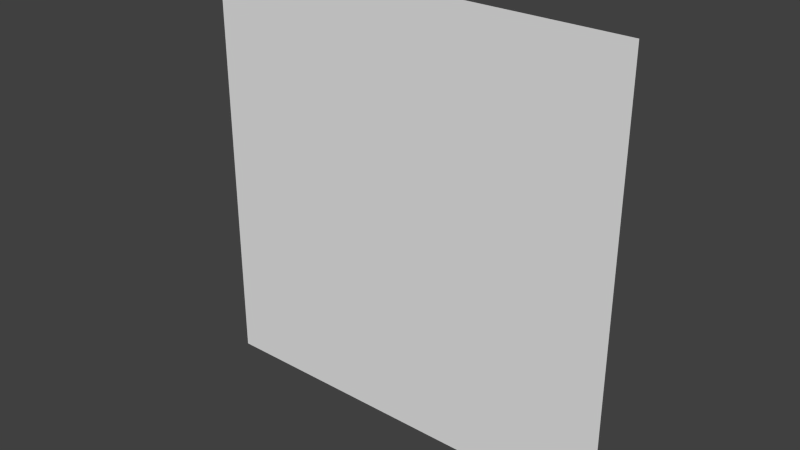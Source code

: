 # Source: character.blend  (saved by Blender 2.71.0; exported with 4.5.12 LTS)
import bpy
from mathutils import Matrix  # noqa: F401  (used for matrix-valued properties, if any)

bpy.ops.wm.read_factory_settings(use_empty=True)
scene = bpy.context.scene
scene.name = 'Scene'

# ---- collections
col_collection_1 = bpy.data.collections.new('Collection 1'); scene.collection.children.link(col_collection_1)

# ---- world
world_world = bpy.data.worlds.new('World'); scene.world = world_world
world_world.color = (0.05088, 0.05088, 0.05088)
world_world.use_sun_shadow = False
world_world.sun_shadow_jitter_overblur = 0.0
world_world.cycles.sampling_method = 'MANUAL'
world_world.cycles.sample_map_resolution = 256

# ---- meshes
me_plane = bpy.data.meshes.new('Plane')
me_plane.from_pydata([(-1.0, -1.0, 0.0), (1.0, -1.0, 0.0), (-1.0, 1.0, 0.0), (1.0, 1.0, 0.0)], [], [(0, 1, 3, 2)])
me_plane.use_remesh_preserve_volume = False
me_plane.use_remesh_preserve_attributes = False
me_plane.use_mirror_vertex_groups = False
me_plane.update()

# ---- objects
ob_plane = bpy.data.objects.new('Plane', me_plane)

# ---- transforms, parenting, visibility, modifiers, constraints
ob_plane.location = (0.0, 0.0, 1.0)
ob_plane.rotation_euler = (1.571, -0.0, 0.0)
ob_plane.lineart.crease_threshold = 0.0

# ---- collection membership
col_collection_1.objects.link(ob_plane)

# ---- scene / render settings (as saved in the file)
scene.frame_start = 1; scene.frame_end = 250; scene.frame_set(1)
scene.render.engine = 'BLENDER_EEVEE_NEXT'
scene.render.resolution_percentage = 50
scene.render.dither_intensity = 0.0
scene.cycles.use_denoising = False
scene.cycles.samples = 10
scene.cycles.sampling_pattern = 'TABULATED_SOBOL'
scene.cycles.light_sampling_threshold = 0.0
scene.cycles.use_adaptive_sampling = False
scene.cycles.use_light_tree = False
scene.cycles.blur_glossy = 0.0
scene.cycles.volume_bounces = 1
scene.cycles.pixel_filter_type = 'GAUSSIAN'
scene.cycles.sample_clamp_indirect = 0.0
scene.view_settings.view_transform = 'Standard'
bpy.context.view_layer.update()

# ---- added for rendering (the .blend has no active camera and no usable light): camera, sun
cam_auto = bpy.data.cameras.new('AutoCamera')
cam_auto.lens = 50.0
cam_auto.sensor_width = 36.0
cam_auto.clip_end = 1000.0
ob_auto_camera = bpy.data.objects.new('AutoCamera', cam_auto)
scene.collection.objects.link(ob_auto_camera)
ob_auto_camera.location = (2.61693, -3.14032, 3.09354)
ob_auto_camera.rotation_euler = (1.09748, -7.21219e-08, 0.694738)
scene.camera = ob_auto_camera
light_auto_sun = bpy.data.lights.new('AutoSun', 'SUN')
light_auto_sun.energy = 3.0
light_auto_sun.angle = 0.0523599
ob_auto_sun = bpy.data.objects.new('AutoSun', light_auto_sun)
scene.collection.objects.link(ob_auto_sun)
ob_auto_sun.rotation_euler = (0.872665, 0.174533, 0.523599)
bpy.context.view_layer.update()
